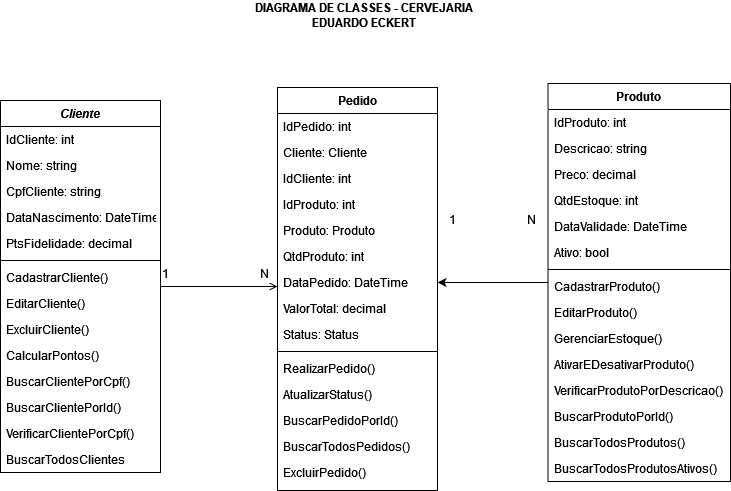

The diagram above was exported from draw.io. Its source (the exported page's mxGraphModel, read from the mxfile embedded in the PNG):
<mxGraphModel dx="1038" dy="556" grid="1" gridSize="10" guides="1" tooltips="1" connect="1" arrows="1" fold="1" page="1" pageScale="1" pageWidth="827" pageHeight="1169" math="0" shadow="0">
  <root>
    <mxCell id="WIyWlLk6GJQsqaUBKTNV-0" />
    <mxCell id="WIyWlLk6GJQsqaUBKTNV-1" parent="WIyWlLk6GJQsqaUBKTNV-0" />
    <mxCell id="zkfFHV4jXpPFQw0GAbJ--0" value="Cliente" style="swimlane;fontStyle=3;align=center;verticalAlign=top;childLayout=stackLayout;horizontal=1;startSize=26;horizontalStack=0;resizeParent=1;resizeLast=0;collapsible=1;marginBottom=0;rounded=0;shadow=0;strokeWidth=1;" parent="WIyWlLk6GJQsqaUBKTNV-1" vertex="1">
      <mxGeometry x="50" y="110" width="160" height="372" as="geometry">
        <mxRectangle x="230" y="140" width="160" height="26" as="alternateBounds" />
      </mxGeometry>
    </mxCell>
    <mxCell id="zkfFHV4jXpPFQw0GAbJ--1" value="IdCliente: int" style="text;align=left;verticalAlign=top;spacingLeft=4;spacingRight=4;overflow=hidden;rotatable=0;points=[[0,0.5],[1,0.5]];portConstraint=eastwest;" parent="zkfFHV4jXpPFQw0GAbJ--0" vertex="1">
      <mxGeometry y="26" width="160" height="26" as="geometry" />
    </mxCell>
    <mxCell id="zkfFHV4jXpPFQw0GAbJ--2" value="Nome: string" style="text;align=left;verticalAlign=top;spacingLeft=4;spacingRight=4;overflow=hidden;rotatable=0;points=[[0,0.5],[1,0.5]];portConstraint=eastwest;rounded=0;shadow=0;html=0;" parent="zkfFHV4jXpPFQw0GAbJ--0" vertex="1">
      <mxGeometry y="52" width="160" height="26" as="geometry" />
    </mxCell>
    <mxCell id="zkfFHV4jXpPFQw0GAbJ--3" value="CpfCliente: string" style="text;align=left;verticalAlign=top;spacingLeft=4;spacingRight=4;overflow=hidden;rotatable=0;points=[[0,0.5],[1,0.5]];portConstraint=eastwest;rounded=0;shadow=0;html=0;" parent="zkfFHV4jXpPFQw0GAbJ--0" vertex="1">
      <mxGeometry y="78" width="160" height="26" as="geometry" />
    </mxCell>
    <mxCell id="zkfFHV4jXpPFQw0GAbJ--5" value="DataNascimento: DateTime" style="text;align=left;verticalAlign=top;spacingLeft=4;spacingRight=4;overflow=hidden;rotatable=0;points=[[0,0.5],[1,0.5]];portConstraint=eastwest;" parent="zkfFHV4jXpPFQw0GAbJ--0" vertex="1">
      <mxGeometry y="104" width="160" height="26" as="geometry" />
    </mxCell>
    <mxCell id="_ngz8RuAICBxLojMfFDQ-0" value="PtsFidelidade: decimal" style="text;align=left;verticalAlign=top;spacingLeft=4;spacingRight=4;overflow=hidden;rotatable=0;points=[[0,0.5],[1,0.5]];portConstraint=eastwest;rounded=0;shadow=0;html=0;" parent="zkfFHV4jXpPFQw0GAbJ--0" vertex="1">
      <mxGeometry y="130" width="160" height="26" as="geometry" />
    </mxCell>
    <mxCell id="zkfFHV4jXpPFQw0GAbJ--4" value="" style="line;html=1;strokeWidth=1;align=left;verticalAlign=middle;spacingTop=-1;spacingLeft=3;spacingRight=3;rotatable=0;labelPosition=right;points=[];portConstraint=eastwest;" parent="zkfFHV4jXpPFQw0GAbJ--0" vertex="1">
      <mxGeometry y="156" width="160" height="8" as="geometry" />
    </mxCell>
    <mxCell id="_ngz8RuAICBxLojMfFDQ-1" value="CadastrarCliente()" style="text;align=left;verticalAlign=top;spacingLeft=4;spacingRight=4;overflow=hidden;rotatable=0;points=[[0,0.5],[1,0.5]];portConstraint=eastwest;rounded=0;shadow=0;html=0;" parent="zkfFHV4jXpPFQw0GAbJ--0" vertex="1">
      <mxGeometry y="164" width="160" height="26" as="geometry" />
    </mxCell>
    <mxCell id="_ngz8RuAICBxLojMfFDQ-2" value="EditarCliente()" style="text;align=left;verticalAlign=top;spacingLeft=4;spacingRight=4;overflow=hidden;rotatable=0;points=[[0,0.5],[1,0.5]];portConstraint=eastwest;rounded=0;shadow=0;html=0;" parent="zkfFHV4jXpPFQw0GAbJ--0" vertex="1">
      <mxGeometry y="190" width="160" height="26" as="geometry" />
    </mxCell>
    <mxCell id="_ngz8RuAICBxLojMfFDQ-3" value="ExcluirCliente()" style="text;align=left;verticalAlign=top;spacingLeft=4;spacingRight=4;overflow=hidden;rotatable=0;points=[[0,0.5],[1,0.5]];portConstraint=eastwest;rounded=0;shadow=0;html=0;" parent="zkfFHV4jXpPFQw0GAbJ--0" vertex="1">
      <mxGeometry y="216" width="160" height="26" as="geometry" />
    </mxCell>
    <mxCell id="_ngz8RuAICBxLojMfFDQ-4" value="CalcularPontos()" style="text;align=left;verticalAlign=top;spacingLeft=4;spacingRight=4;overflow=hidden;rotatable=0;points=[[0,0.5],[1,0.5]];portConstraint=eastwest;rounded=0;shadow=0;html=0;" parent="zkfFHV4jXpPFQw0GAbJ--0" vertex="1">
      <mxGeometry y="242" width="160" height="26" as="geometry" />
    </mxCell>
    <mxCell id="oNMt1cEZfNIF1LqtTVRY-1" value="BuscarClientePorCpf()" style="text;align=left;verticalAlign=top;spacingLeft=4;spacingRight=4;overflow=hidden;rotatable=0;points=[[0,0.5],[1,0.5]];portConstraint=eastwest;rounded=0;shadow=0;html=0;" vertex="1" parent="zkfFHV4jXpPFQw0GAbJ--0">
      <mxGeometry y="268" width="160" height="26" as="geometry" />
    </mxCell>
    <mxCell id="oNMt1cEZfNIF1LqtTVRY-2" value="BuscarClientePorId()" style="text;align=left;verticalAlign=top;spacingLeft=4;spacingRight=4;overflow=hidden;rotatable=0;points=[[0,0.5],[1,0.5]];portConstraint=eastwest;rounded=0;shadow=0;html=0;" vertex="1" parent="zkfFHV4jXpPFQw0GAbJ--0">
      <mxGeometry y="294" width="160" height="26" as="geometry" />
    </mxCell>
    <mxCell id="oNMt1cEZfNIF1LqtTVRY-3" value="VerificarClientePorCpf()" style="text;align=left;verticalAlign=top;spacingLeft=4;spacingRight=4;overflow=hidden;rotatable=0;points=[[0,0.5],[1,0.5]];portConstraint=eastwest;rounded=0;shadow=0;html=0;" vertex="1" parent="zkfFHV4jXpPFQw0GAbJ--0">
      <mxGeometry y="320" width="160" height="26" as="geometry" />
    </mxCell>
    <mxCell id="oNMt1cEZfNIF1LqtTVRY-4" value="BuscarTodosClientes" style="text;align=left;verticalAlign=top;spacingLeft=4;spacingRight=4;overflow=hidden;rotatable=0;points=[[0,0.5],[1,0.5]];portConstraint=eastwest;rounded=0;shadow=0;html=0;" vertex="1" parent="zkfFHV4jXpPFQw0GAbJ--0">
      <mxGeometry y="346" width="160" height="26" as="geometry" />
    </mxCell>
    <mxCell id="zkfFHV4jXpPFQw0GAbJ--17" value="Pedido" style="swimlane;fontStyle=1;align=center;verticalAlign=top;childLayout=stackLayout;horizontal=1;startSize=26;horizontalStack=0;resizeParent=1;resizeLast=0;collapsible=1;marginBottom=0;rounded=0;shadow=0;strokeWidth=1;" parent="WIyWlLk6GJQsqaUBKTNV-1" vertex="1">
      <mxGeometry x="327" y="97" width="160" height="403" as="geometry">
        <mxRectangle x="550" y="140" width="160" height="26" as="alternateBounds" />
      </mxGeometry>
    </mxCell>
    <mxCell id="zkfFHV4jXpPFQw0GAbJ--18" value="IdPedido: int" style="text;align=left;verticalAlign=top;spacingLeft=4;spacingRight=4;overflow=hidden;rotatable=0;points=[[0,0.5],[1,0.5]];portConstraint=eastwest;" parent="zkfFHV4jXpPFQw0GAbJ--17" vertex="1">
      <mxGeometry y="26" width="160" height="26" as="geometry" />
    </mxCell>
    <mxCell id="zkfFHV4jXpPFQw0GAbJ--19" value="Cliente: Cliente" style="text;align=left;verticalAlign=top;spacingLeft=4;spacingRight=4;overflow=hidden;rotatable=0;points=[[0,0.5],[1,0.5]];portConstraint=eastwest;rounded=0;shadow=0;html=0;" parent="zkfFHV4jXpPFQw0GAbJ--17" vertex="1">
      <mxGeometry y="52" width="160" height="26" as="geometry" />
    </mxCell>
    <mxCell id="zkfFHV4jXpPFQw0GAbJ--20" value="IdCliente: int" style="text;align=left;verticalAlign=top;spacingLeft=4;spacingRight=4;overflow=hidden;rotatable=0;points=[[0,0.5],[1,0.5]];portConstraint=eastwest;rounded=0;shadow=0;html=0;" parent="zkfFHV4jXpPFQw0GAbJ--17" vertex="1">
      <mxGeometry y="78" width="160" height="26" as="geometry" />
    </mxCell>
    <mxCell id="zkfFHV4jXpPFQw0GAbJ--21" value="IdProduto: int" style="text;align=left;verticalAlign=top;spacingLeft=4;spacingRight=4;overflow=hidden;rotatable=0;points=[[0,0.5],[1,0.5]];portConstraint=eastwest;rounded=0;shadow=0;html=0;" parent="zkfFHV4jXpPFQw0GAbJ--17" vertex="1">
      <mxGeometry y="104" width="160" height="26" as="geometry" />
    </mxCell>
    <mxCell id="zkfFHV4jXpPFQw0GAbJ--22" value="Produto: Produto" style="text;align=left;verticalAlign=top;spacingLeft=4;spacingRight=4;overflow=hidden;rotatable=0;points=[[0,0.5],[1,0.5]];portConstraint=eastwest;rounded=0;shadow=0;html=0;" parent="zkfFHV4jXpPFQw0GAbJ--17" vertex="1">
      <mxGeometry y="130" width="160" height="26" as="geometry" />
    </mxCell>
    <mxCell id="oNMt1cEZfNIF1LqtTVRY-5" value="QtdProduto: int" style="text;align=left;verticalAlign=top;spacingLeft=4;spacingRight=4;overflow=hidden;rotatable=0;points=[[0,0.5],[1,0.5]];portConstraint=eastwest;" vertex="1" parent="zkfFHV4jXpPFQw0GAbJ--17">
      <mxGeometry y="156" width="160" height="26" as="geometry" />
    </mxCell>
    <mxCell id="oNMt1cEZfNIF1LqtTVRY-6" value="DataPedido: DateTime" style="text;align=left;verticalAlign=top;spacingLeft=4;spacingRight=4;overflow=hidden;rotatable=0;points=[[0,0.5],[1,0.5]];portConstraint=eastwest;" vertex="1" parent="zkfFHV4jXpPFQw0GAbJ--17">
      <mxGeometry y="182" width="160" height="26" as="geometry" />
    </mxCell>
    <mxCell id="oNMt1cEZfNIF1LqtTVRY-7" value="ValorTotal: decimal" style="text;align=left;verticalAlign=top;spacingLeft=4;spacingRight=4;overflow=hidden;rotatable=0;points=[[0,0.5],[1,0.5]];portConstraint=eastwest;" vertex="1" parent="zkfFHV4jXpPFQw0GAbJ--17">
      <mxGeometry y="208" width="160" height="26" as="geometry" />
    </mxCell>
    <mxCell id="oNMt1cEZfNIF1LqtTVRY-8" value="Status: Status" style="text;align=left;verticalAlign=top;spacingLeft=4;spacingRight=4;overflow=hidden;rotatable=0;points=[[0,0.5],[1,0.5]];portConstraint=eastwest;" vertex="1" parent="zkfFHV4jXpPFQw0GAbJ--17">
      <mxGeometry y="234" width="160" height="26" as="geometry" />
    </mxCell>
    <mxCell id="zkfFHV4jXpPFQw0GAbJ--23" value="" style="line;html=1;strokeWidth=1;align=left;verticalAlign=middle;spacingTop=-1;spacingLeft=3;spacingRight=3;rotatable=0;labelPosition=right;points=[];portConstraint=eastwest;" parent="zkfFHV4jXpPFQw0GAbJ--17" vertex="1">
      <mxGeometry y="260" width="160" height="8" as="geometry" />
    </mxCell>
    <mxCell id="oNMt1cEZfNIF1LqtTVRY-9" value="RealizarPedido()" style="text;align=left;verticalAlign=top;spacingLeft=4;spacingRight=4;overflow=hidden;rotatable=0;points=[[0,0.5],[1,0.5]];portConstraint=eastwest;" vertex="1" parent="zkfFHV4jXpPFQw0GAbJ--17">
      <mxGeometry y="268" width="160" height="26" as="geometry" />
    </mxCell>
    <mxCell id="oNMt1cEZfNIF1LqtTVRY-15" value="AtualizarStatus()" style="text;align=left;verticalAlign=top;spacingLeft=4;spacingRight=4;overflow=hidden;rotatable=0;points=[[0,0.5],[1,0.5]];portConstraint=eastwest;" vertex="1" parent="zkfFHV4jXpPFQw0GAbJ--17">
      <mxGeometry y="294" width="160" height="26" as="geometry" />
    </mxCell>
    <mxCell id="oNMt1cEZfNIF1LqtTVRY-16" value="BuscarPedidoPorId()" style="text;align=left;verticalAlign=top;spacingLeft=4;spacingRight=4;overflow=hidden;rotatable=0;points=[[0,0.5],[1,0.5]];portConstraint=eastwest;" vertex="1" parent="zkfFHV4jXpPFQw0GAbJ--17">
      <mxGeometry y="320" width="160" height="26" as="geometry" />
    </mxCell>
    <mxCell id="oNMt1cEZfNIF1LqtTVRY-17" value="BuscarTodosPedidos()" style="text;align=left;verticalAlign=top;spacingLeft=4;spacingRight=4;overflow=hidden;rotatable=0;points=[[0,0.5],[1,0.5]];portConstraint=eastwest;" vertex="1" parent="zkfFHV4jXpPFQw0GAbJ--17">
      <mxGeometry y="346" width="160" height="26" as="geometry" />
    </mxCell>
    <mxCell id="oNMt1cEZfNIF1LqtTVRY-18" value="ExcluirPedido()" style="text;align=left;verticalAlign=top;spacingLeft=4;spacingRight=4;overflow=hidden;rotatable=0;points=[[0,0.5],[1,0.5]];portConstraint=eastwest;" vertex="1" parent="zkfFHV4jXpPFQw0GAbJ--17">
      <mxGeometry y="372" width="160" height="26" as="geometry" />
    </mxCell>
    <mxCell id="zkfFHV4jXpPFQw0GAbJ--26" value="" style="endArrow=open;shadow=0;strokeWidth=1;rounded=0;endFill=1;edgeStyle=elbowEdgeStyle;elbow=vertical;" parent="WIyWlLk6GJQsqaUBKTNV-1" source="zkfFHV4jXpPFQw0GAbJ--0" target="zkfFHV4jXpPFQw0GAbJ--17" edge="1">
      <mxGeometry x="0.5" y="41" relative="1" as="geometry">
        <mxPoint x="380" y="192" as="sourcePoint" />
        <mxPoint x="540" y="192" as="targetPoint" />
        <mxPoint x="-40" y="32" as="offset" />
      </mxGeometry>
    </mxCell>
    <mxCell id="zkfFHV4jXpPFQw0GAbJ--27" value="1" style="resizable=0;align=left;verticalAlign=bottom;labelBackgroundColor=none;fontSize=12;" parent="zkfFHV4jXpPFQw0GAbJ--26" connectable="0" vertex="1">
      <mxGeometry x="-1" relative="1" as="geometry">
        <mxPoint y="-4" as="offset" />
      </mxGeometry>
    </mxCell>
    <mxCell id="zkfFHV4jXpPFQw0GAbJ--28" value="N" style="resizable=0;align=right;verticalAlign=bottom;labelBackgroundColor=none;fontSize=12;" parent="zkfFHV4jXpPFQw0GAbJ--26" connectable="0" vertex="1">
      <mxGeometry x="1" relative="1" as="geometry">
        <mxPoint x="-7" y="-4" as="offset" />
      </mxGeometry>
    </mxCell>
    <mxCell id="_ngz8RuAICBxLojMfFDQ-24" style="edgeStyle=orthogonalEdgeStyle;rounded=0;orthogonalLoop=1;jettySize=auto;html=1;entryX=1;entryY=0.5;entryDx=0;entryDy=0;" parent="WIyWlLk6GJQsqaUBKTNV-1" source="_ngz8RuAICBxLojMfFDQ-9" target="oNMt1cEZfNIF1LqtTVRY-6" edge="1">
      <mxGeometry relative="1" as="geometry" />
    </mxCell>
    <mxCell id="_ngz8RuAICBxLojMfFDQ-9" value="Produto" style="swimlane;fontStyle=1;align=center;verticalAlign=top;childLayout=stackLayout;horizontal=1;startSize=26;horizontalStack=0;resizeParent=1;resizeLast=0;collapsible=1;marginBottom=0;rounded=0;shadow=0;strokeWidth=1;" parent="WIyWlLk6GJQsqaUBKTNV-1" vertex="1">
      <mxGeometry x="597.53" y="93" width="182.47" height="398" as="geometry">
        <mxRectangle x="550" y="140" width="160" height="26" as="alternateBounds" />
      </mxGeometry>
    </mxCell>
    <mxCell id="_ngz8RuAICBxLojMfFDQ-10" value="IdProduto: int" style="text;align=left;verticalAlign=top;spacingLeft=4;spacingRight=4;overflow=hidden;rotatable=0;points=[[0,0.5],[1,0.5]];portConstraint=eastwest;" parent="_ngz8RuAICBxLojMfFDQ-9" vertex="1">
      <mxGeometry y="26" width="182.47" height="26" as="geometry" />
    </mxCell>
    <mxCell id="_ngz8RuAICBxLojMfFDQ-11" value="Descricao: string" style="text;align=left;verticalAlign=top;spacingLeft=4;spacingRight=4;overflow=hidden;rotatable=0;points=[[0,0.5],[1,0.5]];portConstraint=eastwest;rounded=0;shadow=0;html=0;" parent="_ngz8RuAICBxLojMfFDQ-9" vertex="1">
      <mxGeometry y="52" width="182.47" height="26" as="geometry" />
    </mxCell>
    <mxCell id="_ngz8RuAICBxLojMfFDQ-12" value="Preco: decimal" style="text;align=left;verticalAlign=top;spacingLeft=4;spacingRight=4;overflow=hidden;rotatable=0;points=[[0,0.5],[1,0.5]];portConstraint=eastwest;rounded=0;shadow=0;html=0;" parent="_ngz8RuAICBxLojMfFDQ-9" vertex="1">
      <mxGeometry y="78" width="182.47" height="26" as="geometry" />
    </mxCell>
    <mxCell id="_ngz8RuAICBxLojMfFDQ-13" value="QtdEstoque: int" style="text;align=left;verticalAlign=top;spacingLeft=4;spacingRight=4;overflow=hidden;rotatable=0;points=[[0,0.5],[1,0.5]];portConstraint=eastwest;rounded=0;shadow=0;html=0;" parent="_ngz8RuAICBxLojMfFDQ-9" vertex="1">
      <mxGeometry y="104" width="182.47" height="26" as="geometry" />
    </mxCell>
    <mxCell id="_ngz8RuAICBxLojMfFDQ-14" value="DataValidade: DateTime" style="text;align=left;verticalAlign=top;spacingLeft=4;spacingRight=4;overflow=hidden;rotatable=0;points=[[0,0.5],[1,0.5]];portConstraint=eastwest;rounded=0;shadow=0;html=0;" parent="_ngz8RuAICBxLojMfFDQ-9" vertex="1">
      <mxGeometry y="130" width="182.47" height="26" as="geometry" />
    </mxCell>
    <mxCell id="_ngz8RuAICBxLojMfFDQ-16" value="Ativo: bool" style="text;align=left;verticalAlign=top;spacingLeft=4;spacingRight=4;overflow=hidden;rotatable=0;points=[[0,0.5],[1,0.5]];portConstraint=eastwest;" parent="_ngz8RuAICBxLojMfFDQ-9" vertex="1">
      <mxGeometry y="156" width="182.47" height="26" as="geometry" />
    </mxCell>
    <mxCell id="_ngz8RuAICBxLojMfFDQ-15" value="" style="line;html=1;strokeWidth=1;align=left;verticalAlign=middle;spacingTop=-1;spacingLeft=3;spacingRight=3;rotatable=0;labelPosition=right;points=[];portConstraint=eastwest;" parent="_ngz8RuAICBxLojMfFDQ-9" vertex="1">
      <mxGeometry y="182" width="182.47" height="8" as="geometry" />
    </mxCell>
    <mxCell id="_ngz8RuAICBxLojMfFDQ-17" value="CadastrarProduto()" style="text;align=left;verticalAlign=top;spacingLeft=4;spacingRight=4;overflow=hidden;rotatable=0;points=[[0,0.5],[1,0.5]];portConstraint=eastwest;" parent="_ngz8RuAICBxLojMfFDQ-9" vertex="1">
      <mxGeometry y="190" width="182.47" height="26" as="geometry" />
    </mxCell>
    <mxCell id="_ngz8RuAICBxLojMfFDQ-18" value="EditarProduto()" style="text;align=left;verticalAlign=top;spacingLeft=4;spacingRight=4;overflow=hidden;rotatable=0;points=[[0,0.5],[1,0.5]];portConstraint=eastwest;" parent="_ngz8RuAICBxLojMfFDQ-9" vertex="1">
      <mxGeometry y="216" width="182.47" height="26" as="geometry" />
    </mxCell>
    <mxCell id="_ngz8RuAICBxLojMfFDQ-19" value="GerenciarEstoque()" style="text;align=left;verticalAlign=top;spacingLeft=4;spacingRight=4;overflow=hidden;rotatable=0;points=[[0,0.5],[1,0.5]];portConstraint=eastwest;" parent="_ngz8RuAICBxLojMfFDQ-9" vertex="1">
      <mxGeometry y="242" width="182.47" height="26" as="geometry" />
    </mxCell>
    <mxCell id="_ngz8RuAICBxLojMfFDQ-20" value="AtivarEDesativarProduto()" style="text;align=left;verticalAlign=top;spacingLeft=4;spacingRight=4;overflow=hidden;rotatable=0;points=[[0,0.5],[1,0.5]];portConstraint=eastwest;" parent="_ngz8RuAICBxLojMfFDQ-9" vertex="1">
      <mxGeometry y="268" width="182.47" height="26" as="geometry" />
    </mxCell>
    <mxCell id="oNMt1cEZfNIF1LqtTVRY-22" value="VerificarProdutoPorDescricao()" style="text;align=left;verticalAlign=top;spacingLeft=4;spacingRight=4;overflow=hidden;rotatable=0;points=[[0,0.5],[1,0.5]];portConstraint=eastwest;" vertex="1" parent="_ngz8RuAICBxLojMfFDQ-9">
      <mxGeometry y="294" width="182.47" height="26" as="geometry" />
    </mxCell>
    <mxCell id="oNMt1cEZfNIF1LqtTVRY-23" value="BuscarProdutoPorId()" style="text;align=left;verticalAlign=top;spacingLeft=4;spacingRight=4;overflow=hidden;rotatable=0;points=[[0,0.5],[1,0.5]];portConstraint=eastwest;" vertex="1" parent="_ngz8RuAICBxLojMfFDQ-9">
      <mxGeometry y="320" width="182.47" height="26" as="geometry" />
    </mxCell>
    <mxCell id="oNMt1cEZfNIF1LqtTVRY-24" value="BuscarTodosProdutos()" style="text;align=left;verticalAlign=top;spacingLeft=4;spacingRight=4;overflow=hidden;rotatable=0;points=[[0,0.5],[1,0.5]];portConstraint=eastwest;" vertex="1" parent="_ngz8RuAICBxLojMfFDQ-9">
      <mxGeometry y="346" width="182.47" height="26" as="geometry" />
    </mxCell>
    <mxCell id="oNMt1cEZfNIF1LqtTVRY-25" value="BuscarTodosProdutosAtivos()" style="text;align=left;verticalAlign=top;spacingLeft=4;spacingRight=4;overflow=hidden;rotatable=0;points=[[0,0.5],[1,0.5]];portConstraint=eastwest;" vertex="1" parent="_ngz8RuAICBxLojMfFDQ-9">
      <mxGeometry y="372" width="182.47" height="26" as="geometry" />
    </mxCell>
    <mxCell id="_ngz8RuAICBxLojMfFDQ-21" value="N" style="resizable=0;align=right;verticalAlign=bottom;labelBackgroundColor=none;fontSize=12;" parent="WIyWlLk6GJQsqaUBKTNV-1" connectable="0" vertex="1">
      <mxGeometry x="580.0005882352939" y="206.6470588235295" as="geometry">
        <mxPoint x="7" y="31" as="offset" />
      </mxGeometry>
    </mxCell>
    <mxCell id="_ngz8RuAICBxLojMfFDQ-23" value="&lt;div&gt;DIAGRAMA DE CLASSES - CERVEJARIA&lt;/div&gt;&lt;div&gt;EDUARDO ECKERT&lt;br&gt;&lt;/div&gt;" style="text;html=1;strokeColor=none;fillColor=none;align=center;verticalAlign=middle;whiteSpace=wrap;rounded=0;fontStyle=1" parent="WIyWlLk6GJQsqaUBKTNV-1" vertex="1">
      <mxGeometry x="264" y="10" width="300" height="30" as="geometry" />
    </mxCell>
    <mxCell id="_ngz8RuAICBxLojMfFDQ-25" value="1" style="resizable=0;align=right;verticalAlign=bottom;labelBackgroundColor=none;fontSize=12;" parent="WIyWlLk6GJQsqaUBKTNV-1" connectable="0" vertex="1">
      <mxGeometry x="500.0005882352939" y="206.6470588235295" as="geometry">
        <mxPoint x="7" y="31" as="offset" />
      </mxGeometry>
    </mxCell>
  </root>
</mxGraphModel>